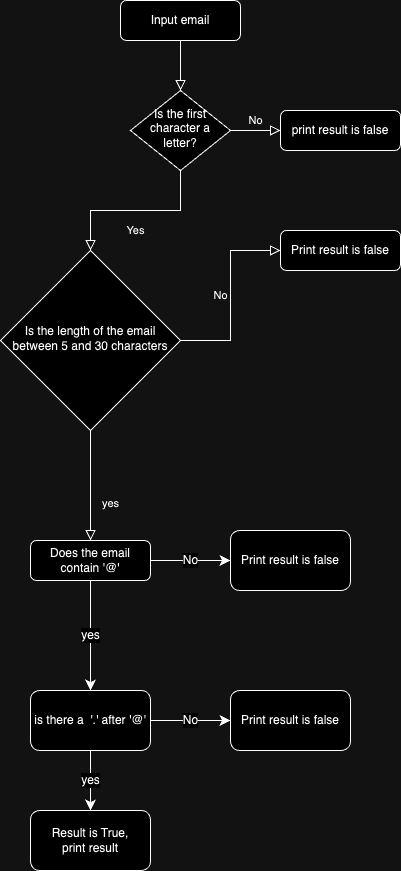

The diagram above was exported from draw.io. Its source (the exported page's mxGraphModel, read from the mxfile embedded in the PNG):
<mxGraphModel dx="377" dy="565" grid="1" gridSize="10" guides="1" tooltips="1" connect="1" arrows="1" fold="1" page="1" pageScale="1" pageWidth="827" pageHeight="1169" math="0" shadow="0">
  <root>
    <mxCell id="WIyWlLk6GJQsqaUBKTNV-0" />
    <mxCell id="WIyWlLk6GJQsqaUBKTNV-1" parent="WIyWlLk6GJQsqaUBKTNV-0" />
    <mxCell id="WIyWlLk6GJQsqaUBKTNV-2" value="" style="rounded=0;html=1;jettySize=auto;orthogonalLoop=1;fontSize=11;endArrow=block;endFill=0;endSize=8;strokeWidth=1;shadow=0;labelBackgroundColor=none;edgeStyle=orthogonalEdgeStyle;" parent="WIyWlLk6GJQsqaUBKTNV-1" source="WIyWlLk6GJQsqaUBKTNV-3" target="WIyWlLk6GJQsqaUBKTNV-6" edge="1">
      <mxGeometry relative="1" as="geometry" />
    </mxCell>
    <mxCell id="WIyWlLk6GJQsqaUBKTNV-3" value="Input email" style="rounded=1;whiteSpace=wrap;html=1;fontSize=12;glass=0;strokeWidth=1;shadow=0;" parent="WIyWlLk6GJQsqaUBKTNV-1" vertex="1">
      <mxGeometry x="160" y="80" width="120" height="40" as="geometry" />
    </mxCell>
    <mxCell id="WIyWlLk6GJQsqaUBKTNV-4" value="Yes" style="rounded=0;html=1;jettySize=auto;orthogonalLoop=1;fontSize=11;endArrow=block;endFill=0;endSize=8;strokeWidth=1;shadow=0;labelBackgroundColor=none;edgeStyle=orthogonalEdgeStyle;" parent="WIyWlLk6GJQsqaUBKTNV-1" source="WIyWlLk6GJQsqaUBKTNV-6" target="WIyWlLk6GJQsqaUBKTNV-10" edge="1">
      <mxGeometry y="20" relative="1" as="geometry">
        <mxPoint as="offset" />
      </mxGeometry>
    </mxCell>
    <mxCell id="WIyWlLk6GJQsqaUBKTNV-5" value="No" style="edgeStyle=orthogonalEdgeStyle;rounded=0;html=1;jettySize=auto;orthogonalLoop=1;fontSize=11;endArrow=block;endFill=0;endSize=8;strokeWidth=1;shadow=0;labelBackgroundColor=none;" parent="WIyWlLk6GJQsqaUBKTNV-1" source="WIyWlLk6GJQsqaUBKTNV-6" target="WIyWlLk6GJQsqaUBKTNV-7" edge="1">
      <mxGeometry y="10" relative="1" as="geometry">
        <mxPoint as="offset" />
      </mxGeometry>
    </mxCell>
    <mxCell id="WIyWlLk6GJQsqaUBKTNV-6" value="Is the first character a letter?" style="rhombus;whiteSpace=wrap;html=1;shadow=0;fontFamily=Helvetica;fontSize=12;align=center;strokeWidth=1;spacing=6;spacingTop=-4;" parent="WIyWlLk6GJQsqaUBKTNV-1" vertex="1">
      <mxGeometry x="170" y="170" width="100" height="80" as="geometry" />
    </mxCell>
    <mxCell id="WIyWlLk6GJQsqaUBKTNV-7" value="print result is false" style="rounded=1;whiteSpace=wrap;html=1;fontSize=12;glass=0;strokeWidth=1;shadow=0;" parent="WIyWlLk6GJQsqaUBKTNV-1" vertex="1">
      <mxGeometry x="320" y="190" width="120" height="40" as="geometry" />
    </mxCell>
    <mxCell id="WIyWlLk6GJQsqaUBKTNV-8" value="yes" style="rounded=0;html=1;jettySize=auto;orthogonalLoop=1;fontSize=11;endArrow=block;endFill=0;endSize=8;strokeWidth=1;shadow=0;labelBackgroundColor=none;edgeStyle=orthogonalEdgeStyle;" parent="WIyWlLk6GJQsqaUBKTNV-1" source="WIyWlLk6GJQsqaUBKTNV-10" target="WIyWlLk6GJQsqaUBKTNV-11" edge="1">
      <mxGeometry x="0.3333" y="20" relative="1" as="geometry">
        <mxPoint as="offset" />
      </mxGeometry>
    </mxCell>
    <mxCell id="WIyWlLk6GJQsqaUBKTNV-9" value="No" style="edgeStyle=orthogonalEdgeStyle;rounded=0;html=1;jettySize=auto;orthogonalLoop=1;fontSize=11;endArrow=block;endFill=0;endSize=8;strokeWidth=1;shadow=0;labelBackgroundColor=none;" parent="WIyWlLk6GJQsqaUBKTNV-1" source="WIyWlLk6GJQsqaUBKTNV-10" target="WIyWlLk6GJQsqaUBKTNV-12" edge="1">
      <mxGeometry y="10" relative="1" as="geometry">
        <mxPoint as="offset" />
      </mxGeometry>
    </mxCell>
    <mxCell id="WIyWlLk6GJQsqaUBKTNV-10" value="Is the length of the email between 5 and 30 characters" style="rhombus;whiteSpace=wrap;html=1;shadow=0;fontFamily=Helvetica;fontSize=12;align=center;strokeWidth=1;spacing=6;spacingTop=-4;" parent="WIyWlLk6GJQsqaUBKTNV-1" vertex="1">
      <mxGeometry x="40" y="330" width="180" height="180" as="geometry" />
    </mxCell>
    <mxCell id="5RLCuOwBtIr_FGpKyT4v-0" value="yes" style="edgeStyle=none;curved=1;rounded=0;orthogonalLoop=1;jettySize=auto;html=1;fontSize=12;startSize=8;endSize=8;" edge="1" parent="WIyWlLk6GJQsqaUBKTNV-1" source="WIyWlLk6GJQsqaUBKTNV-11">
      <mxGeometry relative="1" as="geometry">
        <mxPoint x="130" y="770" as="targetPoint" />
      </mxGeometry>
    </mxCell>
    <mxCell id="5RLCuOwBtIr_FGpKyT4v-1" value="No" style="edgeStyle=none;curved=1;rounded=0;orthogonalLoop=1;jettySize=auto;html=1;fontSize=12;startSize=8;endSize=8;" edge="1" parent="WIyWlLk6GJQsqaUBKTNV-1" source="WIyWlLk6GJQsqaUBKTNV-11" target="5RLCuOwBtIr_FGpKyT4v-2">
      <mxGeometry relative="1" as="geometry">
        <mxPoint x="300" y="640" as="targetPoint" />
      </mxGeometry>
    </mxCell>
    <mxCell id="WIyWlLk6GJQsqaUBKTNV-11" value="Does the email contain '@'" style="rounded=1;whiteSpace=wrap;html=1;fontSize=12;glass=0;strokeWidth=1;shadow=0;" parent="WIyWlLk6GJQsqaUBKTNV-1" vertex="1">
      <mxGeometry x="70" y="620" width="120" height="40" as="geometry" />
    </mxCell>
    <mxCell id="WIyWlLk6GJQsqaUBKTNV-12" value="Print result is false" style="rounded=1;whiteSpace=wrap;html=1;fontSize=12;glass=0;strokeWidth=1;shadow=0;" parent="WIyWlLk6GJQsqaUBKTNV-1" vertex="1">
      <mxGeometry x="320" y="310" width="120" height="40" as="geometry" />
    </mxCell>
    <mxCell id="5RLCuOwBtIr_FGpKyT4v-2" value="Print result is false" style="rounded=1;whiteSpace=wrap;html=1;" vertex="1" parent="WIyWlLk6GJQsqaUBKTNV-1">
      <mxGeometry x="270" y="610" width="120" height="60" as="geometry" />
    </mxCell>
    <mxCell id="5RLCuOwBtIr_FGpKyT4v-4" value="No" style="edgeStyle=none;curved=1;rounded=0;orthogonalLoop=1;jettySize=auto;html=1;fontSize=12;startSize=8;endSize=8;" edge="1" parent="WIyWlLk6GJQsqaUBKTNV-1" source="5RLCuOwBtIr_FGpKyT4v-3" target="5RLCuOwBtIr_FGpKyT4v-6">
      <mxGeometry relative="1" as="geometry">
        <mxPoint x="290" y="800" as="targetPoint" />
      </mxGeometry>
    </mxCell>
    <mxCell id="5RLCuOwBtIr_FGpKyT4v-5" value="yes" style="edgeStyle=none;curved=1;rounded=0;orthogonalLoop=1;jettySize=auto;html=1;fontSize=12;startSize=8;endSize=8;" edge="1" parent="WIyWlLk6GJQsqaUBKTNV-1" source="5RLCuOwBtIr_FGpKyT4v-3">
      <mxGeometry relative="1" as="geometry">
        <mxPoint x="130" y="890" as="targetPoint" />
      </mxGeometry>
    </mxCell>
    <mxCell id="5RLCuOwBtIr_FGpKyT4v-3" value="is there a&amp;nbsp; '.' after '@'" style="rounded=1;whiteSpace=wrap;html=1;" vertex="1" parent="WIyWlLk6GJQsqaUBKTNV-1">
      <mxGeometry x="70" y="770" width="120" height="60" as="geometry" />
    </mxCell>
    <mxCell id="5RLCuOwBtIr_FGpKyT4v-6" value="Print result is false" style="rounded=1;whiteSpace=wrap;html=1;" vertex="1" parent="WIyWlLk6GJQsqaUBKTNV-1">
      <mxGeometry x="270" y="770" width="120" height="60" as="geometry" />
    </mxCell>
    <mxCell id="5RLCuOwBtIr_FGpKyT4v-7" value="Result is True,&lt;div&gt;print result&lt;/div&gt;" style="rounded=1;whiteSpace=wrap;html=1;" vertex="1" parent="WIyWlLk6GJQsqaUBKTNV-1">
      <mxGeometry x="70" y="890" width="120" height="60" as="geometry" />
    </mxCell>
  </root>
</mxGraphModel>